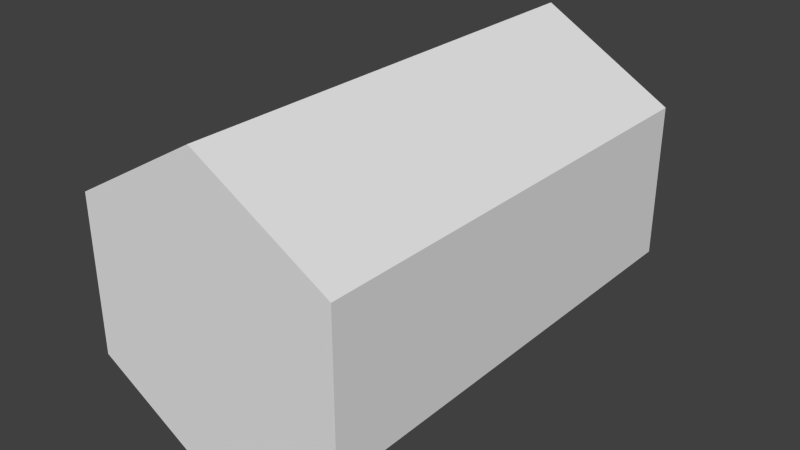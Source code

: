 # Source: BigHexagon.blend  (saved by Blender 2.79.0; exported with 4.5.12 LTS)
import bpy
from mathutils import Matrix  # noqa: F401  (used for matrix-valued properties, if any)

bpy.ops.wm.read_factory_settings(use_empty=True)
scene = bpy.context.scene
scene.name = 'Scene'

# ---- collections
col_collection_1 = bpy.data.collections.new('Collection 1'); scene.collection.children.link(col_collection_1)

# ---- world
world_world = bpy.data.worlds.new('World'); scene.world = world_world
world_world.color = (0.05088, 0.05088, 0.05088)
world_world.use_sun_shadow = False
world_world.sun_shadow_jitter_overblur = 0.0
world_world.cycles.sampling_method = 'NONE'
world_world.cycles.sample_map_resolution = 256

# ---- meshes
me_cylinder = bpy.data.meshes.new('Cylinder')
me_cylinder.from_pydata([(1.49e-08, -3.0, -1.0), (1.49e-08, -5.96e-07, -1.0), (0.866, -3.0, -0.5), (0.866, -2.384e-07, -0.5), (0.866, -3.0, 0.5), (0.866, 2.384e-07, 0.5), (-7.252e-08, -3.0, 1.0), (-7.252e-08, 2.384e-07, 1.0), (-0.866, -3.0, 0.5), (-0.866, -2.384e-07, 0.5), (-0.866, -3.0, -0.5), (-0.866, -2.384e-07, -0.5)], [], [(0, 1, 3, 2), (2, 3, 5, 4), (4, 5, 7, 6), (6, 7, 9, 8), (3, 1, 11, 9, 7, 5), (10, 11, 1, 0), (8, 9, 11, 10), (0, 2, 4, 6, 8, 10)])
me_cylinder.polygons.foreach_set('material_index', [0, 0, 0, 0, 0, 0, 0, 1])
_uv = me_cylinder.uv_layers.new(name='UVMap')
_uv.uv.foreach_set('vector', [0.5, 0.9362, 0.5, 0.963, 0.901, 0.7315, 0.8778, 0.7181, 0.8778, 0.7181, 0.901, 0.7315, 0.901, 0.2685, 0.8778, 0.2819, 0.8778, 0.2819, 0.901, 0.2685, 0.5, 0.03702, 0.5, 0.06376, 0.5, 0.06376, 0.5, 0.03702, 0.09905, 0.2685, 0.1222, 0.2819, 0.901, 0.7315, 0.5, 0.963, 0.09905, 0.7315, 0.09905, 0.2685, 0.5, 0.03702, 0.901, 0.2685, 0.1222, 0.7181, 0.09905, 0.7315, 0.5, 0.963, 0.5, 0.9362, 0.1222, 0.2819, 0.09905, 0.2685, 0.09905, 0.7315, 0.1222, 0.7181, 0.5, 0.9362, 0.8778, 0.7181, 0.8778, 0.2819, 0.5, 0.06376, 0.1222, 0.2819, 0.1222, 0.7181])
me_cylinder.materials.append(None)
me_cylinder.materials.append(None)
me_cylinder.use_remesh_preserve_volume = False
me_cylinder.use_remesh_preserve_attributes = False
me_cylinder.use_mirror_vertex_groups = False
me_cylinder.update()

# ---- objects
ob_cylinder = bpy.data.objects.new('Cylinder', me_cylinder)

# ---- transforms, parenting, visibility, modifiers, constraints
ob_cylinder.location = (0.0, 0.0, 0.0)
ob_cylinder.lineart.crease_threshold = 0.0

# ---- collection membership
col_collection_1.objects.link(ob_cylinder)

# ---- scene / render settings (as saved in the file)
scene.frame_start = 1; scene.frame_end = 250; scene.frame_set(1)
scene.render.engine = 'BLENDER_EEVEE_NEXT'
scene.render.resolution_percentage = 50
scene.render.dither_intensity = 0.0
scene.cycles.use_denoising = False
scene.cycles.samples = 10
scene.cycles.sampling_pattern = 'TABULATED_SOBOL'
scene.cycles.light_sampling_threshold = 0.0
scene.cycles.use_adaptive_sampling = False
scene.cycles.use_light_tree = False
scene.cycles.blur_glossy = 0.0
scene.cycles.pixel_filter_type = 'GAUSSIAN'
scene.cycles.sample_clamp_indirect = 0.0
scene.view_settings.view_transform = 'Standard'
bpy.context.view_layer.update()

# ---- added for rendering (the .blend has no active camera and no usable light): camera, sun
cam_auto = bpy.data.cameras.new('AutoCamera')
cam_auto.lens = 50.0
cam_auto.sensor_width = 36.0
cam_auto.clip_end = 1000.0
ob_auto_camera = bpy.data.objects.new('AutoCamera', cam_auto)
scene.collection.objects.link(ob_auto_camera)
ob_auto_camera.location = (3.7009, -5.94108, 2.96072)
ob_auto_camera.rotation_euler = (1.09748, -7.21219e-08, 0.694738)
scene.camera = ob_auto_camera
light_auto_sun = bpy.data.lights.new('AutoSun', 'SUN')
light_auto_sun.energy = 3.0
light_auto_sun.angle = 0.0523599
ob_auto_sun = bpy.data.objects.new('AutoSun', light_auto_sun)
scene.collection.objects.link(ob_auto_sun)
ob_auto_sun.rotation_euler = (0.872665, 0.174533, 0.523599)
bpy.context.view_layer.update()
